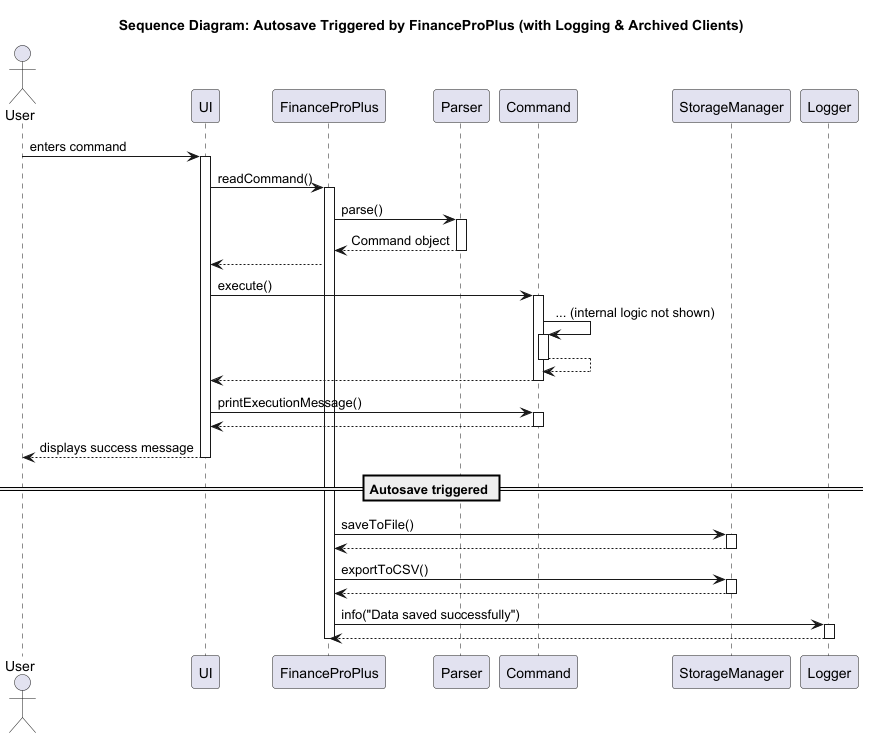

The diagram above was rendered by PlantUML. Its source (embedded in the PNG):
@startuml
title Sequence Diagram: Autosave Triggered by FinanceProPlus (with Logging & Archived Clients)

actor User
participant "UI" as UI
participant "FinanceProPlus" as App
participant "Parser" as Parser
participant "Command" as Command
participant "StorageManager" as Storage
participant "Logger" as Logger

User -> UI: enters command
activate UI

UI -> App: readCommand()
activate App

App -> Parser: parse()
activate Parser
Parser --> App: Command object
deactivate Parser
App -->UI
UI -> Command: execute()
activate Command
Command -> Command: ... (internal logic not shown)
activate Command
Command --> Command
deactivate Command
Command --> UI
deactivate Command




UI -> Command: printExecutionMessage()
activate Command
Command --> UI
deactivate Command

UI --> User: displays success message
deactivate UI

== Autosave triggered ==

App -> Storage: saveToFile()
activate Storage
Storage --> App:
deactivate Storage

App -> Storage: exportToCSV()
activate Storage
Storage --> App:
deactivate Storage

App -> Logger: info("Data saved successfully")
activate Logger
Logger --> App
deactivate Logger

deactivate App
@enduml